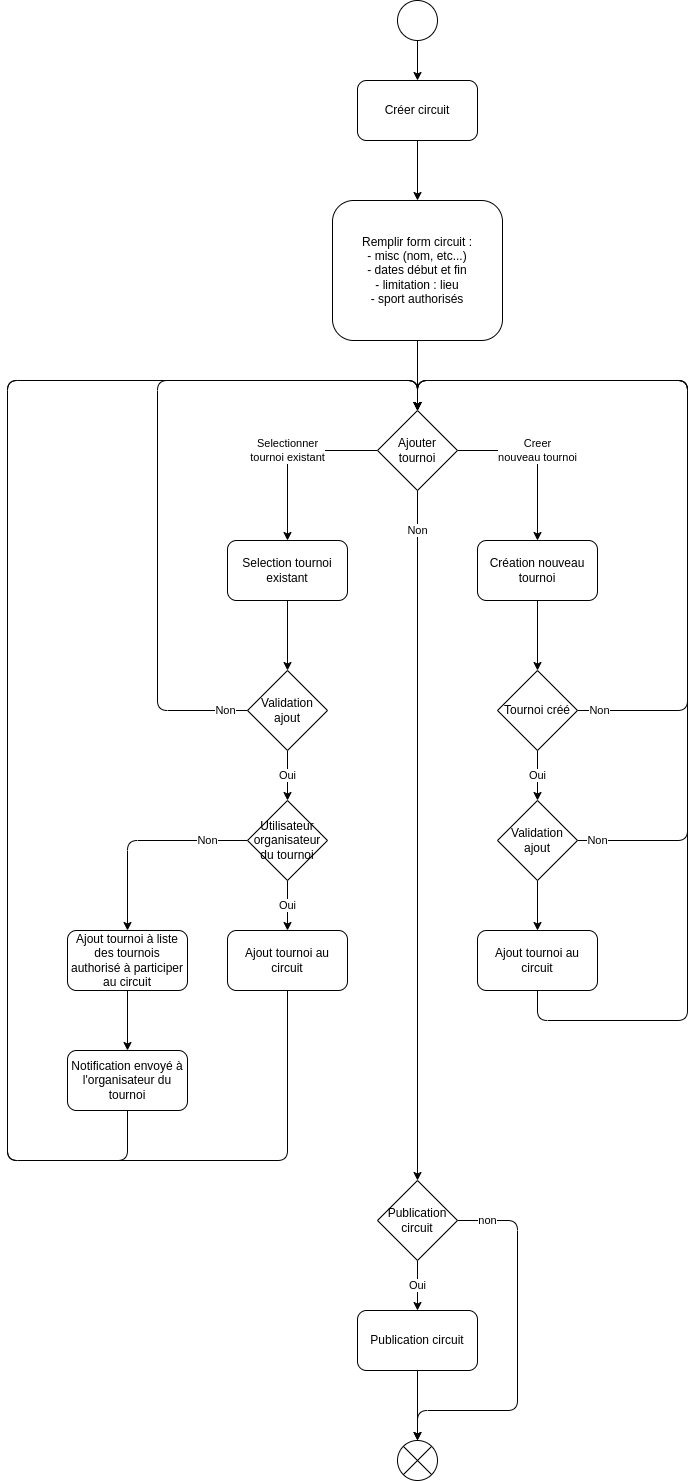

The diagram above was exported from draw.io. Its source (the exported page's mxGraphModel, read from the mxfile embedded in the PNG):
<mxGraphModel dx="1780" dy="404" grid="1" gridSize="10" guides="1" tooltips="1" connect="1" arrows="1" fold="1" page="1" pageScale="1" pageWidth="1100" pageHeight="850" background="#ffffff" math="0" shadow="0">
  <root>
    <mxCell id="0" />
    <mxCell id="1" parent="0" />
    <mxCell id="4" style="edgeStyle=none;html=1;exitX=0.5;exitY=1;exitDx=0;exitDy=0;entryX=0.5;entryY=0;entryDx=0;entryDy=0;" parent="1" source="2" target="3" edge="1">
      <mxGeometry relative="1" as="geometry" />
    </mxCell>
    <mxCell id="2" value="" style="ellipse;whiteSpace=wrap;html=1;aspect=fixed;" parent="1" vertex="1">
      <mxGeometry x="360" y="120" width="40" height="40" as="geometry" />
    </mxCell>
    <mxCell id="6" style="edgeStyle=none;html=1;exitX=0.5;exitY=1;exitDx=0;exitDy=0;entryX=0.5;entryY=0;entryDx=0;entryDy=0;" parent="1" source="3" target="5" edge="1">
      <mxGeometry relative="1" as="geometry" />
    </mxCell>
    <mxCell id="3" value="Créer circuit" style="rounded=1;whiteSpace=wrap;html=1;" parent="1" vertex="1">
      <mxGeometry x="320" y="200" width="120" height="60" as="geometry" />
    </mxCell>
    <mxCell id="8" style="edgeStyle=none;html=1;exitX=0.5;exitY=1;exitDx=0;exitDy=0;entryX=0.5;entryY=0;entryDx=0;entryDy=0;" parent="1" source="5" target="7" edge="1">
      <mxGeometry relative="1" as="geometry" />
    </mxCell>
    <mxCell id="5" value="Remplir form circuit :&lt;br&gt;- misc (nom, etc...)&lt;br&gt;- dates début et fin&lt;br&gt;- limitation : lieu&lt;br&gt;- sport authorisés&lt;br&gt;" style="rounded=1;whiteSpace=wrap;html=1;" parent="1" vertex="1">
      <mxGeometry x="295" y="320" width="170" height="140" as="geometry" />
    </mxCell>
    <mxCell id="12" value="Creer &lt;br&gt;nouveau tournoi" style="edgeStyle=orthogonalEdgeStyle;html=1;exitX=1;exitY=0.5;exitDx=0;exitDy=0;entryX=0.5;entryY=0;entryDx=0;entryDy=0;" parent="1" source="7" target="10" edge="1">
      <mxGeometry x="-0.0588" relative="1" as="geometry">
        <mxPoint as="offset" />
      </mxGeometry>
    </mxCell>
    <mxCell id="16" value="Selectionner &lt;br&gt;tournoi existant" style="edgeStyle=orthogonalEdgeStyle;html=1;exitX=0;exitY=0.5;exitDx=0;exitDy=0;" parent="1" source="7" target="11" edge="1">
      <mxGeometry relative="1" as="geometry" />
    </mxCell>
    <mxCell id="34" value="Non" style="edgeStyle=orthogonalEdgeStyle;html=1;exitX=0.5;exitY=1;exitDx=0;exitDy=0;entryX=0.5;entryY=0;entryDx=0;entryDy=0;" parent="1" source="7" target="33" edge="1">
      <mxGeometry x="-0.8841" relative="1" as="geometry">
        <mxPoint as="offset" />
      </mxGeometry>
    </mxCell>
    <mxCell id="7" value="Ajouter tournoi" style="rhombus;whiteSpace=wrap;html=1;" parent="1" vertex="1">
      <mxGeometry x="340" y="530" width="80" height="80" as="geometry" />
    </mxCell>
    <mxCell id="14" style="edgeStyle=orthogonalEdgeStyle;html=1;exitX=0.5;exitY=1;exitDx=0;exitDy=0;entryX=0.5;entryY=0;entryDx=0;entryDy=0;" parent="1" source="10" target="13" edge="1">
      <mxGeometry relative="1" as="geometry" />
    </mxCell>
    <mxCell id="10" value="Création nouveau tournoi" style="rounded=1;whiteSpace=wrap;html=1;" parent="1" vertex="1">
      <mxGeometry x="440" y="660" width="120" height="60" as="geometry" />
    </mxCell>
    <mxCell id="18" style="edgeStyle=orthogonalEdgeStyle;html=1;exitX=0.5;exitY=1;exitDx=0;exitDy=0;entryX=0.5;entryY=0;entryDx=0;entryDy=0;" parent="1" source="11" target="17" edge="1">
      <mxGeometry relative="1" as="geometry" />
    </mxCell>
    <mxCell id="11" value="Selection tournoi existant" style="rounded=1;whiteSpace=wrap;html=1;" parent="1" vertex="1">
      <mxGeometry x="190" y="660" width="120" height="60" as="geometry" />
    </mxCell>
    <mxCell id="15" value="Non" style="edgeStyle=orthogonalEdgeStyle;html=1;exitX=1;exitY=0.5;exitDx=0;exitDy=0;entryX=0.5;entryY=0;entryDx=0;entryDy=0;" parent="1" source="13" target="7" edge="1">
      <mxGeometry x="-0.9412" relative="1" as="geometry">
        <Array as="points">
          <mxPoint x="650" y="830" />
          <mxPoint x="650" y="500" />
          <mxPoint x="380" y="500" />
        </Array>
        <mxPoint as="offset" />
      </mxGeometry>
    </mxCell>
    <mxCell id="20" value="Oui" style="edgeStyle=orthogonalEdgeStyle;html=1;exitX=0.5;exitY=1;exitDx=0;exitDy=0;entryX=0.5;entryY=0;entryDx=0;entryDy=0;" parent="1" source="13" target="21" edge="1">
      <mxGeometry relative="1" as="geometry">
        <mxPoint x="500" y="920" as="targetPoint" />
      </mxGeometry>
    </mxCell>
    <mxCell id="13" value="Tournoi créé" style="rhombus;whiteSpace=wrap;html=1;" parent="1" vertex="1">
      <mxGeometry x="460" y="790" width="80" height="80" as="geometry" />
    </mxCell>
    <mxCell id="19" value="Non" style="edgeStyle=orthogonalEdgeStyle;html=1;exitX=0;exitY=0.5;exitDx=0;exitDy=0;entryX=0.5;entryY=0;entryDx=0;entryDy=0;" parent="1" source="17" target="7" edge="1">
      <mxGeometry x="-0.9394" relative="1" as="geometry">
        <Array as="points">
          <mxPoint x="120" y="830" />
          <mxPoint x="120" y="500" />
          <mxPoint x="380" y="500" />
        </Array>
        <mxPoint as="offset" />
      </mxGeometry>
    </mxCell>
    <mxCell id="24" value="Oui" style="edgeStyle=orthogonalEdgeStyle;html=1;exitX=0.5;exitY=1;exitDx=0;exitDy=0;entryX=0.5;entryY=0;entryDx=0;entryDy=0;" parent="1" source="17" target="23" edge="1">
      <mxGeometry relative="1" as="geometry" />
    </mxCell>
    <mxCell id="17" value="Validation ajout" style="rhombus;whiteSpace=wrap;html=1;" parent="1" vertex="1">
      <mxGeometry x="210" y="790" width="80" height="80" as="geometry" />
    </mxCell>
    <mxCell id="22" value="Non" style="edgeStyle=orthogonalEdgeStyle;html=1;exitX=1;exitY=0.5;exitDx=0;exitDy=0;entryX=0.5;entryY=0;entryDx=0;entryDy=0;" parent="1" source="21" target="7" edge="1">
      <mxGeometry x="-0.954" relative="1" as="geometry">
        <Array as="points">
          <mxPoint x="650" y="960" />
          <mxPoint x="650" y="500" />
          <mxPoint x="380" y="500" />
        </Array>
        <mxPoint as="offset" />
      </mxGeometry>
    </mxCell>
    <mxCell id="32" style="edgeStyle=orthogonalEdgeStyle;html=1;exitX=0.5;exitY=1;exitDx=0;exitDy=0;entryX=0.5;entryY=0;entryDx=0;entryDy=0;" parent="1" source="21" target="31" edge="1">
      <mxGeometry relative="1" as="geometry" />
    </mxCell>
    <mxCell id="21" value="Validation ajout" style="rhombus;whiteSpace=wrap;html=1;" parent="1" vertex="1">
      <mxGeometry x="460" y="920" width="80" height="80" as="geometry" />
    </mxCell>
    <mxCell id="25" value="Non" style="edgeStyle=orthogonalEdgeStyle;html=1;exitX=0;exitY=0.5;exitDx=0;exitDy=0;" parent="1" source="23" target="26" edge="1">
      <mxGeometry x="-0.619" relative="1" as="geometry">
        <mxPoint x="120" y="1060" as="targetPoint" />
        <mxPoint as="offset" />
      </mxGeometry>
    </mxCell>
    <mxCell id="30" value="Oui" style="edgeStyle=orthogonalEdgeStyle;html=1;exitX=0.5;exitY=1;exitDx=0;exitDy=0;entryX=0.5;entryY=0;entryDx=0;entryDy=0;" parent="1" source="23" target="29" edge="1">
      <mxGeometry relative="1" as="geometry" />
    </mxCell>
    <mxCell id="23" value="Utilisateur organisateur du tournoi" style="rhombus;whiteSpace=wrap;html=1;" parent="1" vertex="1">
      <mxGeometry x="210" y="920" width="80" height="80" as="geometry" />
    </mxCell>
    <mxCell id="28" style="edgeStyle=orthogonalEdgeStyle;html=1;exitX=0.5;exitY=1;exitDx=0;exitDy=0;entryX=0.5;entryY=0;entryDx=0;entryDy=0;" parent="1" source="26" target="27" edge="1">
      <mxGeometry relative="1" as="geometry" />
    </mxCell>
    <mxCell id="26" value="Ajout tournoi à liste des tournois authorisé à participer au circuit" style="rounded=1;whiteSpace=wrap;html=1;" parent="1" vertex="1">
      <mxGeometry x="30" y="1050" width="120" height="60" as="geometry" />
    </mxCell>
    <mxCell id="37" style="edgeStyle=orthogonalEdgeStyle;html=1;exitX=0.5;exitY=1;exitDx=0;exitDy=0;entryX=0.5;entryY=0;entryDx=0;entryDy=0;" parent="1" source="27" target="7" edge="1">
      <mxGeometry relative="1" as="geometry">
        <Array as="points">
          <mxPoint x="90" y="1280" />
          <mxPoint x="-30" y="1280" />
          <mxPoint x="-30" y="500" />
          <mxPoint x="380" y="500" />
        </Array>
      </mxGeometry>
    </mxCell>
    <mxCell id="27" value="Notification envoyé à l'organisateur du tournoi" style="rounded=1;whiteSpace=wrap;html=1;" parent="1" vertex="1">
      <mxGeometry x="30" y="1170" width="120" height="60" as="geometry" />
    </mxCell>
    <mxCell id="35" style="edgeStyle=orthogonalEdgeStyle;html=1;exitX=0.5;exitY=1;exitDx=0;exitDy=0;entryX=0.5;entryY=0;entryDx=0;entryDy=0;" parent="1" source="29" edge="1" target="7">
      <mxGeometry relative="1" as="geometry">
        <mxPoint x="380" y="1300" as="targetPoint" />
        <Array as="points">
          <mxPoint x="250" y="1280" />
          <mxPoint x="-30" y="1280" />
          <mxPoint x="-30" y="500" />
          <mxPoint x="380" y="500" />
        </Array>
      </mxGeometry>
    </mxCell>
    <mxCell id="29" value="Ajout tournoi au circuit" style="rounded=1;whiteSpace=wrap;html=1;" parent="1" vertex="1">
      <mxGeometry x="190" y="1050" width="120" height="60" as="geometry" />
    </mxCell>
    <mxCell id="36" style="edgeStyle=orthogonalEdgeStyle;html=1;exitX=0.5;exitY=1;exitDx=0;exitDy=0;entryX=0.5;entryY=0;entryDx=0;entryDy=0;" parent="1" source="31" target="7" edge="1">
      <mxGeometry relative="1" as="geometry">
        <Array as="points">
          <mxPoint x="500" y="1140" />
          <mxPoint x="650" y="1140" />
          <mxPoint x="650" y="500" />
          <mxPoint x="380" y="500" />
        </Array>
      </mxGeometry>
    </mxCell>
    <mxCell id="31" value="Ajout tournoi au circuit" style="rounded=1;whiteSpace=wrap;html=1;" parent="1" vertex="1">
      <mxGeometry x="440" y="1050" width="120" height="60" as="geometry" />
    </mxCell>
    <mxCell id="41" value="Oui" style="edgeStyle=orthogonalEdgeStyle;html=1;exitX=0.5;exitY=1;exitDx=0;exitDy=0;entryX=0.5;entryY=0;entryDx=0;entryDy=0;" parent="1" source="33" target="38" edge="1">
      <mxGeometry relative="1" as="geometry" />
    </mxCell>
    <mxCell id="42" value="non" style="edgeStyle=orthogonalEdgeStyle;html=1;exitX=1;exitY=0.5;exitDx=0;exitDy=0;entryX=0.5;entryY=0;entryDx=0;entryDy=0;" parent="1" source="33" target="39" edge="1">
      <mxGeometry x="-0.8421" relative="1" as="geometry">
        <Array as="points">
          <mxPoint x="480" y="1340" />
          <mxPoint x="480" y="1530" />
          <mxPoint x="380" y="1530" />
        </Array>
        <mxPoint as="offset" />
      </mxGeometry>
    </mxCell>
    <mxCell id="33" value="Publication circuit" style="rhombus;whiteSpace=wrap;html=1;" parent="1" vertex="1">
      <mxGeometry x="340" y="1300" width="80" height="80" as="geometry" />
    </mxCell>
    <mxCell id="40" style="edgeStyle=orthogonalEdgeStyle;html=1;exitX=0.5;exitY=1;exitDx=0;exitDy=0;entryX=0.5;entryY=0;entryDx=0;entryDy=0;" parent="1" source="38" target="39" edge="1">
      <mxGeometry relative="1" as="geometry" />
    </mxCell>
    <mxCell id="38" value="Publication circuit" style="rounded=1;whiteSpace=wrap;html=1;" parent="1" vertex="1">
      <mxGeometry x="320" y="1430" width="120" height="60" as="geometry" />
    </mxCell>
    <mxCell id="39" value="" style="shape=sumEllipse;perimeter=ellipsePerimeter;whiteSpace=wrap;html=1;backgroundOutline=1;" parent="1" vertex="1">
      <mxGeometry x="360" y="1560" width="40" height="40" as="geometry" />
    </mxCell>
  </root>
</mxGraphModel>